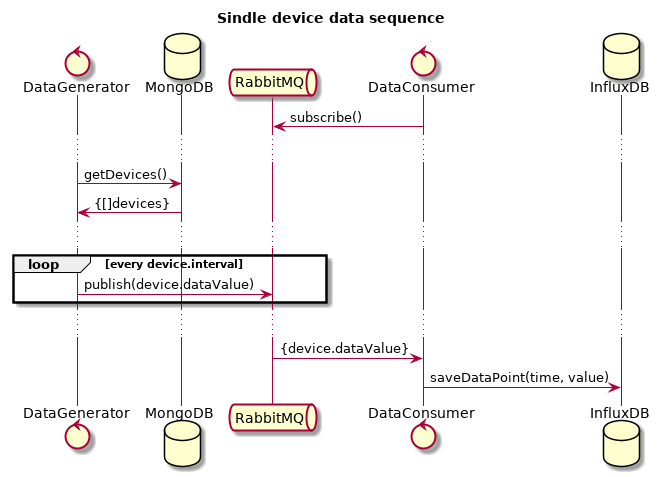

The diagram above was rendered by PlantUML. Its source (embedded in the PNG):
@startuml
title Sindle device data sequence

control DataGenerator as generator
database MongoDB as mongo
queue RabbitMQ as q
control DataConsumer as consumer
database InfluxDB as influx

consumer -> q: subscribe()

...

generator -> mongo: getDevices()
mongo -> generator: {[]devices}

...

loop every device.interval
    generator -> q: publish(device.dataValue)
end

...

q -> consumer: {device.dataValue}
consumer -> influx: saveDataPoint(time, value)

@enduml